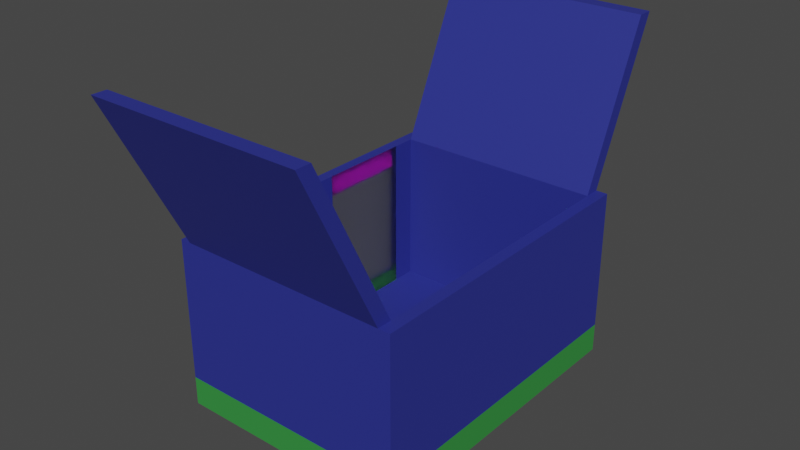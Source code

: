 # Source: ActionFigurePackage.blend  (saved by Blender 2.80.75; exported with 4.5.12 LTS)
import bpy
from mathutils import Matrix  # noqa: F401  (used for matrix-valued properties, if any)

bpy.ops.wm.read_factory_settings(use_empty=True)
scene = bpy.context.scene
scene.name = 'Scene'

# ---- collections
col_collection = bpy.data.collections.new('Collection'); scene.collection.children.link(col_collection)

# ---- images (referenced by path relative to the original .blend; pixels are not part of the script)
import os
ASSET_DIR = os.environ.get("B2B_ASSET_DIR", "")  # directory of the original .blend (textures are referenced by path, not embedded)
HERE = os.path.dirname(os.path.abspath(__file__))  # packed textures are extracted next to this script under _unpacked/

def load_image(name, relpath, width, height, colorspace="sRGB"):
    """Load a texture the original file referenced (path relative to the .blend, or extracted next to this script)."""
    p = next((c for c in (os.path.join(HERE, relpath), os.path.join(ASSET_DIR, relpath)) if relpath and os.path.exists(c)), "")
    if p:
        img = bpy.data.images.load(p, check_existing=True)
        img.name = name
    else:  # same state as the original file: an image datablock whose file is absent (Cycles renders it pink)
        img = bpy.data.images.new(name, width, height)
        img.source = "FILE"
        img.filepath = "//" + (relpath or name)
    img.colorspace_settings.name = colorspace
    return img
img_warheroes_png = load_image('WarHeroes.png', 'WarHeroes.png', 1024, 1024, 'sRGB')

# ---- materials (node trees are filled in below, after node groups)
mat_actionfigurebox = bpy.data.materials.new('ActionFigureBox')
mat_actionfigurebox.use_transparent_shadow = False
mat_logo = bpy.data.materials.new('Logo')
mat_logo.alpha_threshold = 0.0
mat_logo.use_transparent_shadow = False
mat_logo.line_color = (0.0, 0.0, 0.0, 1.0)
mat_actionfigurebox2 = bpy.data.materials.new('ActionFigureBox2')
mat_actionfigurebox2.use_transparent_shadow = False
mat_glass = bpy.data.materials.new('Glass')
mat_glass.use_transparent_shadow = False

# ---- material node trees
mat_actionfigurebox.use_nodes = True; mat_actionfigurebox.node_tree.nodes.clear()
_N = mat_actionfigurebox.node_tree.nodes; _L = mat_actionfigurebox.node_tree.links
n0 = _N.new('ShaderNodeOutputMaterial'); n0.name = 'Material Output'; n0.location = (300, 300)
n1 = _N.new('ShaderNodeBsdfPrincipled'); n1.name = 'Principled BSDF'; n1.location = (10, 300)
n1.distribution = 'GGX'
n1.subsurface_method = 'BURLEY'
n1.inputs[0].default_value = (0.02416, 0.0319, 0.2664, 1.0)
n1.inputs[3].default_value = 1.45
n1.inputs[27].default_value = (0.0, 0.0, 0.0, 1.0)
n1.inputs[28].default_value = 1.0
_L.new(n1.outputs[0], n0.inputs[0])
n0.is_active_output = True
mat_logo.use_nodes = True; mat_logo.node_tree.nodes.clear()
_N = mat_logo.node_tree.nodes; _L = mat_logo.node_tree.links
n0 = _N.new('ShaderNodeOutputMaterial'); n0.name = 'Material Output'; n0.location = (300, 300)
n1 = _N.new('ShaderNodeBsdfPrincipled'); n1.name = 'Principled BSDF'; n1.location = (10, 300)
n1.distribution = 'GGX'
n1.subsurface_method = 'BURLEY'
n1.inputs[2].default_value = 0.4
n1.inputs[3].default_value = 1.45
n1.inputs[27].default_value = (0.0, 0.0, 0.0, 1.0)
n1.inputs[28].default_value = 1.0
n2 = _N.new('ShaderNodeTexImage'); n2.name = 'Image Texture'; n2.location = (-280, 260)
n2.image = img_warheroes_png
_L.new(n1.outputs[0], n0.inputs[0])
_L.new(n2.outputs[0], n1.inputs[0])
n0.is_active_output = True
mat_actionfigurebox2.use_nodes = True; mat_actionfigurebox2.node_tree.nodes.clear()
_N = mat_actionfigurebox2.node_tree.nodes; _L = mat_actionfigurebox2.node_tree.links
n0 = _N.new('ShaderNodeOutputMaterial'); n0.name = 'Material Output'; n0.location = (300, 300)
n1 = _N.new('ShaderNodeBsdfPrincipled'); n1.name = 'Principled BSDF'; n1.location = (10, 300)
n1.distribution = 'GGX'
n1.subsurface_method = 'BURLEY'
n1.inputs[0].default_value = (0.03689, 0.2874, 0.05286, 1.0)
n1.inputs[3].default_value = 1.45
n1.inputs[27].default_value = (0.0, 0.0, 0.0, 1.0)
n1.inputs[28].default_value = 1.0
_L.new(n1.outputs[0], n0.inputs[0])
n0.is_active_output = True
mat_glass.use_nodes = True; mat_glass.node_tree.nodes.clear()
_N = mat_glass.node_tree.nodes; _L = mat_glass.node_tree.links
n0 = _N.new('ShaderNodeOutputMaterial'); n0.name = 'Material Output'; n0.location = (300, 300)
n1 = _N.new('ShaderNodeBsdfPrincipled'); n1.name = 'Principled BSDF'; n1.location = (10, 300)
n1.distribution = 'GGX'
n1.subsurface_method = 'BURLEY'
n1.inputs[3].default_value = 1.45
n1.inputs[18].default_value = 1.0
n1.inputs[19].default_value = 0.25
n1.inputs[27].default_value = (0.0, 0.0, 0.0, 1.0)
n1.inputs[28].default_value = 1.0
_L.new(n1.outputs[0], n0.inputs[0])
n0.is_active_output = True

# ---- world
world_world = bpy.data.worlds.new('World'); scene.world = world_world
world_world.use_nodes = True; world_world.node_tree.nodes.clear()
_N = world_world.node_tree.nodes; _L = world_world.node_tree.links
n0 = _N.new('ShaderNodeOutputWorld'); n0.name = 'World Output'; n0.location = (300, 300)
n1 = _N.new('ShaderNodeBackground'); n1.name = 'Background'; n1.location = (10, 300)
n1.inputs[0].default_value = (0.05088, 0.05088, 0.05088, 1.0)
_L.new(n1.outputs[0], n0.inputs[0])
n0.is_active_output = True
world_world.color = (0.05088, 0.05088, 0.05088)
world_world.use_sun_shadow = False
world_world.sun_shadow_jitter_overblur = 0.0

# ---- meshes
me_cube_002 = bpy.data.meshes.new('Cube.002')
me_cube_002.from_pydata([(-1.0, -1.0, -1.0), (-1.0, -1.0, 1.0), (-1.0, 1.0, -1.0), (-1.0, 1.0, 1.0), (1.0, -1.0, -1.0), (1.0, -1.0, 1.0), (1.0, 1.0, -1.0), (1.0, 1.0, 1.0), (0.9, 1.0, -1.0), (0.9, 1.0, 1.0), (0.9, -1.0, -1.0), (0.9, -1.0, 1.0), (-0.905, 1.0, -1.0), (-0.905, -1.0, 1.0), (-0.905, 1.0, 1.0), (-0.905, -1.0, -1.0), (-1.0, 0.9, -1.0), (-1.0, 0.9, 1.0), (1.0, 0.9, -1.0), (1.0, 0.9, 1.0), (0.9, 0.9, 1.0), (0.9, 0.9, -1.0), (-0.905, 0.9, -1.0), (-0.905, 0.9, 1.0), (-1.0, -0.905, -1.0), (1.0, -0.905, 1.0), (0.9, -0.905, 1.0), (0.9, -0.905, -1.0), (-0.905, -0.905, -1.0), (-0.905, -0.905, 1.0), (-1.0, -0.905, 1.0), (1.0, -0.905, -1.0), (-0.0025, 1.0, 1.0), (-0.0025, -1.0, -1.0), (-0.0025, 1.0, -1.0), (-0.0025, -1.0, 1.0), (-0.0025, 0.9, 1.0), (-0.0025, 0.9, -1.0), (-0.0025, -0.905, 1.0), (-0.0025, -0.905, -1.0), (-1.0, 0.9, 21.0), (-1.0, 1.0, 21.0), (0.9, 1.0, 21.0), (1.0, 1.0, 21.0), (1.0, -0.905, 21.0), (1.0, -1.0, 21.0), (-0.905, -1.0, 21.0), (-1.0, -1.0, 21.0), (-0.0025, 1.0, 21.0), (0.9, -1.0, 21.0), (0.9, -0.905, 21.0), (-0.0025, -1.0, 21.0), (-0.905, 1.0, 21.0), (-0.905, -0.905, 21.0), (-1.0, -0.905, 21.0), (1.0, 0.9, 21.0), (0.9, 0.9, 21.0), (-0.905, 0.9, 21.0), (-0.0025, 0.9, 21.0), (-0.0025, -0.905, 21.0), (-0.0025, 1.447, 41.0), (0.9, 1.447, 41.0), (0.9, -1.405, 41.0), (0.9, -1.5, 41.0), (-0.0025, -1.5, 41.0), (-0.905, -1.5, 41.0), (-0.905, -1.405, 41.0), (0.9, 1.347, 41.0), (-0.905, 1.447, 41.0), (-0.905, 1.347, 41.0), (-0.0025, 1.347, 41.0), (-0.0025, -1.405, 41.0), (-1.0, -0.0025, 1.0), (1.0, -0.0025, -1.0), (-1.0, -0.0025, -1.0), (1.0, -0.0025, 1.0), (0.9, -0.0025, 1.0), (0.9, -0.0025, -1.0), (-0.905, -0.0025, -1.0), (-0.905, -0.0025, 1.0), (-0.0025, -0.0025, -1.0), (-0.0025, -0.0025, 1.0), (-1.0, -0.0025, 21.0), (1.0, -0.0025, 21.0), (0.9, -0.0025, 21.0), (-0.905, -0.0025, 21.0), (1.0, 1.0, 18.0), (-0.0025, 1.0, 18.0), (-0.905, 1.0, 18.0), (1.0, 0.9, 18.0), (1.0, -0.905, 18.0), (0.9, -1.0, 18.0), (1.0, -1.0, 18.0), (-1.0, 0.9, 18.0), (-1.0, 1.0, 18.0), (-0.905, -1.0, 18.0), (-1.0, -1.0, 18.0), (-0.0025, -1.0, 18.0), (0.9, 1.0, 18.0), (-1.0, -0.905, 18.0), (-1.0, -0.0025, 18.0), (1.0, -0.0025, 18.0), (-1.0, 0.1329, 1.0), (1.0, 0.1329, -1.0), (-1.0, 0.1329, 21.0), (-1.0, 0.1329, -1.0), (1.0, 0.1329, 1.0), (0.9, 0.1329, 1.0), (0.9, 0.1329, -1.0), (-0.905, 0.1329, -1.0), (-0.905, 0.1329, 1.0), (-0.0025, 0.1329, -1.0), (-0.0025, 0.1329, 1.0), (1.0, 0.1329, 21.0), (0.9, 0.1329, 21.0), (-0.905, 0.1329, 21.0), (-1.0, 0.1329, 18.0), (1.0, 0.1329, 18.0), (-1.0, 0.7466, 1.0), (1.0, 0.7466, -1.0), (-1.0, 0.7466, 21.0), (-1.0, 0.7466, 18.0), (-1.0, 0.7466, -1.0), (1.0, 0.7466, 1.0), (0.9, 0.7466, 1.0), (0.9, 0.7466, -1.0), (-0.905, 0.7466, -1.0), (-0.905, 0.7466, 1.0), (-0.0025, 0.7466, -1.0), (-0.0025, 0.7466, 1.0), (1.0, 0.7466, 21.0), (0.9, 0.7466, 21.0), (-0.905, 0.7466, 21.0), (1.0, 0.7466, 18.0), (-0.0025, 1.0, 2.7), (0.9, -1.0, 2.7), (-1.0, 1.0, 2.7), (-1.0, -1.0, 2.7), (-0.0025, -1.0, 2.7), (-1.0, -0.905, 2.7), (1.0, 1.0, 2.7), (-0.905, 1.0, 2.7), (1.0, 0.9, 2.7), (1.0, -0.905, 2.7), (1.0, -1.0, 2.7), (-1.0, 0.9, 2.7), (-0.905, -1.0, 2.7), (0.9, 1.0, 2.7), (-1.0, -0.0025, 2.7), (1.0, -0.0025, 2.7), (1.0, 0.1329, 2.7), (-1.0, 0.1329, 2.7), (-1.0, 0.7466, 2.7), (1.0, 0.7466, 2.7), (-0.9631, 0.1329, 2.7), (-0.9631, 0.1329, 18.0), (-0.9631, 0.7466, 18.0), (-0.9631, 0.7466, 2.7)], [], [(16, 17, 3, 2), (8, 9, 7, 6), (31, 25, 5, 4), (15, 13, 1, 0), (27, 31, 4, 10), (97, 91, 49, 51), (96, 95, 46, 47), (39, 27, 10, 33), (4, 5, 11, 10), (34, 32, 9, 8), (2, 3, 14, 12), (24, 28, 15, 0), (94, 93, 40, 41), (33, 35, 13, 15), (76, 26, 50, 84), (2, 12, 22, 16), (34, 8, 21, 37), (89, 86, 43, 55), (26, 38, 59, 50), (8, 6, 18, 21), (6, 7, 19, 18), (122, 118, 17, 16), (0, 1, 30, 24), (81, 79, 29, 38), (74, 78, 28, 24), (80, 77, 27, 39), (87, 88, 52, 48), (133, 89, 55, 130), (77, 73, 31, 27), (73, 75, 25, 31), (78, 80, 39, 28), (76, 81, 38, 26), (12, 34, 37, 22), (92, 90, 44, 45), (10, 11, 35, 33), (91, 92, 45, 49), (12, 14, 32, 34), (28, 39, 33, 15), (53, 54, 47, 46), (44, 50, 49, 45), (52, 57, 69, 68), (49, 50, 62, 63), (43, 42, 56, 55), (52, 41, 40, 57), (83, 84, 50, 44), (85, 82, 54, 53), (53, 46, 65, 66), (57, 58, 70, 69), (127, 23, 57, 132), (23, 36, 58, 57), (86, 98, 42, 43), (99, 96, 47, 54), (98, 87, 48, 42), (95, 97, 51, 46), (36, 20, 56, 58), (38, 29, 53, 59), (100, 99, 54, 82), (88, 94, 41, 52), (71, 66, 65, 64), (60, 68, 69, 70), (61, 60, 70, 67), (62, 71, 64, 63), (59, 53, 66, 71), (48, 52, 68, 60), (46, 51, 64, 65), (58, 56, 67, 70), (42, 48, 60, 61), (50, 59, 71, 62), (51, 49, 63, 64), (56, 42, 61, 67), (116, 100, 82, 104), (29, 79, 85, 53), (115, 104, 82, 85), (113, 114, 84, 83), (107, 112, 81, 76), (109, 111, 80, 78), (103, 106, 75, 73), (108, 103, 73, 77), (90, 101, 83, 44), (111, 108, 77, 80), (105, 109, 78, 74), (112, 110, 79, 81), (24, 30, 72, 74), (107, 76, 84, 114), (143, 149, 101, 90), (151, 148, 100, 116), (141, 136, 94, 88), (148, 139, 99, 100), (146, 138, 97, 95), (147, 134, 87, 98), (139, 137, 96, 99), (140, 147, 98, 86), (135, 144, 92, 91), (144, 143, 90, 92), (153, 142, 89, 133), (134, 141, 88, 87), (142, 140, 86, 89), (136, 145, 93, 94), (137, 146, 95, 96), (138, 135, 91, 97), (149, 150, 117, 101), (151, 116, 155, 154), (124, 107, 114, 131), (129, 127, 110, 112), (122, 126, 109, 105), (128, 125, 108, 111), (125, 119, 103, 108), (119, 123, 106, 103), (126, 128, 111, 109), (124, 129, 112, 107), (130, 131, 114, 113), (132, 120, 104, 115), (121, 116, 104, 120), (79, 110, 115, 85), (101, 117, 113, 83), (74, 72, 102, 105), (93, 121, 120, 40), (57, 40, 120, 132), (55, 56, 131, 130), (20, 36, 129, 124), (22, 37, 128, 126), (18, 19, 123, 119), (21, 18, 119, 125), (37, 21, 125, 128), (16, 22, 126, 122), (36, 23, 127, 129), (20, 124, 131, 56), (145, 152, 121, 93), (150, 153, 133, 117), (110, 127, 132, 115), (117, 133, 130, 113), (105, 102, 118, 122), (106, 123, 153, 150), (17, 118, 152, 145), (118, 102, 151, 152), (75, 106, 150, 149), (35, 11, 135, 138), (1, 13, 146, 137), (3, 17, 145, 136), (19, 7, 140, 142), (32, 14, 141, 134), (123, 19, 142, 153), (5, 25, 143, 144), (11, 5, 144, 135), (7, 9, 147, 140), (30, 1, 137, 139), (9, 32, 134, 147), (13, 35, 138, 146), (72, 30, 139, 148), (14, 3, 136, 141), (102, 72, 148, 151), (25, 75, 149, 143), (157, 154, 155, 156), (121, 152, 157, 156), (116, 121, 156, 155), (152, 151, 154, 157)])
me_cube_002.polygons.foreach_set('material_index', [2, 2, 2, 2, 2, 0, 0, 2, 2, 2, 2, 2, 0, 2, 0, 2, 2, 0, 0, 2, 2, 2, 2, 0, 2, 2, 0, 0, 2, 2, 2, 0, 2, 0, 2, 0, 2, 2, 0, 0, 0, 0, 0, 0, 0, 0, 0, 0, 0, 0, 0, 0, 0, 0, 0, 0, 0, 0, 0, 0, 0, 0, 0, 0, 0, 0, 0, 0, 0, 0, 0, 0, 0, 0, 0, 2, 2, 2, 0, 2, 2, 0, 2, 0, 0, 0, 0, 1, 0, 0, 0, 0, 0, 0, 0, 0, 0, 0, 0, 0, 0, 0, 0, 0, 2, 2, 2, 2, 2, 0, 0, 0, 1, 0, 0, 2, 0, 0, 0, 0, 2, 2, 2, 2, 2, 0, 0, 0, 0, 3, 0, 2, 2, 2, 2, 2, 2, 2, 2, 2, 2, 2, 2, 2, 2, 2, 2, 2, 2, 2, 2, 2, 3, 0, 0, 0])
_uv = me_cube_002.uv_layers.new(name='UVMap')
_uv.uv.foreach_set('vector', [0.375, 0.2375, 0.625, 0.2375, 0.625, 0.25, 0.375, 0.25, 0.375, 0.4875, 0.625, 0.4875, 0.625, 0.5, 0.375, 0.5, 0.009012, 0.001495, 0.01296, 0.1252, 0.00705, 0.1256, 0.003126, 0.00168, 0.375, 0.9881, 0.625, 0.9881, 0.625, 1.0, 0.375, 1.0, 0.3625, 0.7381, 0.375, 0.7381, 0.375, 0.75, 0.3625, 0.75, 0.625, 0.8753, 0.625, 0.7625, 0.625, 0.7625, 0.625, 0.8753, 0.625, 1.0, 0.625, 0.9881, 0.625, 0.9881, 0.625, 1.0, 0.2497, 0.7381, 0.3625, 0.7381, 0.3625, 0.75, 0.2497, 0.75, 0.375, 0.75, 0.625, 0.75, 0.625, 0.7625, 0.375, 0.7625, 0.375, 0.3747, 0.625, 0.3747, 0.625, 0.4875, 0.375, 0.4875, 0.375, 0.25, 0.625, 0.25, 0.625, 0.2619, 0.375, 0.2619, 0.125, 0.7381, 0.1369, 0.7381, 0.1369, 0.75, 0.125, 0.75, 0.625, 0.25, 0.625, 0.2375, 0.625, 0.2375, 0.625, 0.25, 0.375, 0.8753, 0.625, 0.8753, 0.625, 0.9881, 0.375, 0.9881, 0.6375, 0.6253, 0.6375, 0.7381, 0.6375, 0.7381, 0.6375, 0.6253, 0.125, 0.5, 0.1369, 0.5, 0.1369, 0.5125, 0.125, 0.5125, 0.2497, 0.5, 0.3625, 0.5, 0.3625, 0.5125, 0.2497, 0.5125, 0.1699, 0.6257, 0.1637, 0.683, 0.2822, 0.6612, 0.3056, 0.4711, 0.6375, 0.7381, 0.7503, 0.7381, 0.7503, 0.7381, 0.6375, 0.7381, 0.3625, 0.5, 0.375, 0.5, 0.375, 0.5125, 0.3625, 0.5125, 0.1275, 5.727e-05, 0.3356, 0.5137, 0.2678, 0.4351, 0.1213, 4.636e-05, 0.375, 0.2183, 0.625, 0.2183, 0.625, 0.2375, 0.375, 0.2375, 0.375, 0.0, 0.625, 0.0, 0.625, 0.01187, 0.375, 0.01187, 0.7503, 0.6253, 0.8631, 0.6253, 0.8631, 0.7381, 0.7503, 0.7381, 0.125, 0.6253, 0.1369, 0.6253, 0.1369, 0.7381, 0.125, 0.7381, 0.2497, 0.6253, 0.3625, 0.6253, 0.3625, 0.7381, 0.2497, 0.7381, 0.625, 0.3747, 0.625, 0.2619, 0.625, 0.2619, 0.625, 0.3747, 0.1548, 0.7012, 0.1699, 0.6257, 0.3056, 0.4711, 0.1446, 0.7127, 0.3625, 0.6253, 0.375, 0.6253, 0.375, 0.7381, 0.3625, 0.7381, 0.06526, 0.0003815, 0.06623, 0.1234, 0.01296, 0.1252, 0.009012, 0.001495, 0.1369, 0.6253, 0.2497, 0.6253, 0.2497, 0.7381, 0.1369, 0.7381, 0.6375, 0.6253, 0.7503, 0.6253, 0.7503, 0.7381, 0.6375, 0.7381, 0.1369, 0.5, 0.2497, 0.5, 0.2497, 0.5125, 0.1369, 0.5125, 0.01614, 0.8033, 0.02342, 0.8036, 0.006242, 0.9995, 3.57e-05, 0.999, 0.375, 0.7625, 0.625, 0.7625, 0.625, 0.8753, 0.375, 0.8753, 0.625, 0.7625, 0.625, 0.75, 0.625, 0.75, 0.625, 0.7625, 0.375, 0.2619, 0.625, 0.2619, 0.625, 0.3747, 0.375, 0.3747, 0.1369, 0.7381, 0.2497, 0.7381, 0.2497, 0.75, 0.1369, 0.75, 0.8631, 0.7381, 0.875, 0.7381, 0.875, 0.75, 0.8631, 0.75, 0.625, 0.7381, 0.6375, 0.7381, 0.6375, 0.75, 0.625, 0.75, 0.8631, 0.5, 0.8631, 0.5125, 0.8631, 0.5125, 0.8631, 0.5, 0.6375, 0.75, 0.6375, 0.7381, 0.6375, 0.7381, 0.6375, 0.75, 0.625, 0.5, 0.6375, 0.5, 0.6375, 0.5125, 0.625, 0.5125, 0.8631, 0.5, 0.875, 0.5, 0.875, 0.5125, 0.8631, 0.5125, 0.625, 0.6253, 0.6375, 0.6253, 0.6375, 0.7381, 0.625, 0.7381, 0.8631, 0.6253, 0.875, 0.6253, 0.875, 0.7381, 0.8631, 0.7381, 0.8631, 0.7381, 0.8631, 0.75, 0.8631, 0.75, 0.8631, 0.7381, 0.8631, 0.5125, 0.7503, 0.5125, 0.7503, 0.5125, 0.8631, 0.5125, 0.8631, 0.5317, 0.8631, 0.5125, 0.8631, 0.5125, 0.8631, 0.5317, 0.8631, 0.5125, 0.7503, 0.5125, 0.7503, 0.5125, 0.8631, 0.5125, 0.625, 0.5, 0.625, 0.4875, 0.625, 0.4875, 0.625, 0.5, 0.625, 0.01187, 0.625, 0.0, 0.625, 0.0, 0.625, 0.01187, 0.625, 0.4875, 0.625, 0.3747, 0.625, 0.3747, 0.625, 0.4875, 0.625, 0.9881, 0.625, 0.8753, 0.625, 0.8753, 0.625, 0.9881, 0.7503, 0.5125, 0.6375, 0.5125, 0.6375, 0.5125, 0.7503, 0.5125, 0.7503, 0.7381, 0.8631, 0.7381, 0.8631, 0.7381, 0.7503, 0.7381, 0.625, 0.1247, 0.625, 0.01187, 0.625, 0.01187, 0.625, 0.1247, 0.625, 0.2619, 0.625, 0.25, 0.625, 0.25, 0.625, 0.2619, 0.7503, 0.7381, 0.8631, 0.7381, 0.8631, 0.75, 0.7503, 0.75, 0.7503, 0.5, 0.8631, 0.5, 0.8631, 0.5125, 0.7503, 0.5125, 0.6375, 0.5, 0.7503, 0.5, 0.7503, 0.5125, 0.6375, 0.5125, 0.6375, 0.7381, 0.7503, 0.7381, 0.7503, 0.75, 0.6375, 0.75, 0.7503, 0.7381, 0.8631, 0.7381, 0.8631, 0.7381, 0.7503, 0.7381, 0.625, 0.3747, 0.625, 0.2619, 0.625, 0.2619, 0.625, 0.3747, 0.625, 0.9881, 0.625, 0.8753, 0.625, 0.8753, 0.625, 0.9881, 0.7503, 0.5125, 0.6375, 0.5125, 0.6375, 0.5125, 0.7503, 0.5125, 0.625, 0.4875, 0.625, 0.3747, 0.625, 0.3747, 0.625, 0.4875, 0.6375, 0.7381, 0.7503, 0.7381, 0.7503, 0.7381, 0.6375, 0.7381, 0.625, 0.8753, 0.625, 0.7625, 0.625, 0.7625, 0.625, 0.8753, 0.6375, 0.5125, 0.6375, 0.5, 0.6375, 0.5, 0.6375, 0.5125, 0.625, 0.1416, 0.625, 0.1247, 0.625, 0.1247, 0.625, 0.1416, 0.8631, 0.7381, 0.8631, 0.6253, 0.8631, 0.6253, 0.8631, 0.7381, 0.8631, 0.6084, 0.875, 0.6084, 0.875, 0.6253, 0.8631, 0.6253, 0.625, 0.6084, 0.6375, 0.6084, 0.6375, 0.6253, 0.625, 0.6253, 0.6375, 0.6084, 0.7503, 0.6084, 0.7503, 0.6253, 0.6375, 0.6253, 0.1369, 0.6084, 0.2497, 0.6084, 0.2497, 0.6253, 0.1369, 0.6253, 0.07361, 0.0003059, 0.07457, 0.1233, 0.06623, 0.1234, 0.06526, 0.0003815, 0.3625, 0.6084, 0.375, 0.6084, 0.375, 0.6253, 0.3625, 0.6253, 0.204, 0.9405, 0.2711, 0.9306, 0.3214, 0.9791, 0.2315, 0.9668, 0.2497, 0.6084, 0.3625, 0.6084, 0.3625, 0.6253, 0.2497, 0.6253, 0.125, 0.6084, 0.1369, 0.6084, 0.1369, 0.6253, 0.125, 0.6253, 0.7503, 0.6084, 0.8631, 0.6084, 0.8631, 0.6253, 0.7503, 0.6253, 0.375, 0.01187, 0.625, 0.01187, 0.625, 0.1247, 0.375, 0.1247, 0.6375, 0.6084, 0.6375, 0.6253, 0.6375, 0.6253, 0.6375, 0.6084, 0.02549, 0.2319, 0.06661, 0.2295, 0.06372, 0.8056, 0.02342, 0.8036, 0.625, 0.1416, 0.625, 0.1247, 0.625, 0.1247, 0.625, 0.1416, 0.625, 0.2619, 0.625, 0.25, 0.625, 0.25, 0.625, 0.2619, -0.000533, 0.002948, 0.9995, -0.0005357, 1.001, 0.9994, 0.0005842, 0.9997, 0.625, 0.9881, 0.625, 0.8753, 0.625, 0.8753, 0.625, 0.9881, 0.625, 0.4875, 0.625, 0.3747, 0.625, 0.3747, 0.625, 0.4875, 0.625, 0.01187, 0.625, 0.0, 0.625, 0.0, 0.625, 0.01187, 0.625, 0.5, 0.625, 0.4875, 0.625, 0.4875, 0.625, 0.5, 0.625, 0.7625, 0.625, 0.75, 0.625, 0.75, 0.625, 0.7625, 0.01843, 0.2322, 0.02549, 0.2319, 0.02342, 0.8036, 0.01614, 0.8033, 0.1713, 0.4678, 0.2323, 0.4485, 0.1699, 0.6257, 0.1548, 0.7012, 0.625, 0.3747, 0.625, 0.2619, 0.625, 0.2619, 0.625, 0.3747, 0.2323, 0.4485, 0.2591, 0.4359, 0.1637, 0.683, 0.1699, 0.6257, 0.625, 0.25, 0.625, 0.2375, 0.625, 0.2375, 0.625, 0.25, 0.625, 1.0, 0.625, 0.9881, 0.625, 0.9881, 0.625, 1.0, 0.625, 0.8753, 0.625, 0.7625, 0.625, 0.7625, 0.625, 0.8753, 0.1683, 0.5033, 0.2861, 0.4989, 0.1325, 0.6761, 0.1574, 0.656, 0.625, 0.1416, 0.625, 0.1416, 0.625, 0.1416, 0.625, 0.1416, 0.6375, 0.5317, 0.6375, 0.6084, 0.6375, 0.6084, 0.6375, 0.5317, 0.7503, 0.5317, 0.8631, 0.5317, 0.8631, 0.6084, 0.7503, 0.6084, 0.125, 0.5317, 0.1369, 0.5317, 0.1369, 0.6084, 0.125, 0.6084, 0.2497, 0.5317, 0.3625, 0.5317, 0.3625, 0.6084, 0.2497, 0.6084, 0.3625, 0.5317, 0.375, 0.5317, 0.375, 0.6084, 0.3625, 0.6084, 0.1118, 3.57e-05, 0.2389, 0.4299, 0.07457, 0.1233, 0.07361, 0.0003059, 0.1369, 0.5317, 0.2497, 0.5317, 0.2497, 0.6084, 0.1369, 0.6084, 0.6375, 0.5317, 0.7503, 0.5317, 0.7503, 0.6084, 0.6375, 0.6084, 0.625, 0.5317, 0.6375, 0.5317, 0.6375, 0.6084, 0.625, 0.6084, 0.8631, 0.5317, 0.875, 0.5317, 0.875, 0.6084, 0.8631, 0.6084, 0.02122, 0.7461, 0.6337, 0.736, 0.6322, 0.9611, 0.01344, 0.9664, 0.8631, 0.6253, 0.8631, 0.6084, 0.8631, 0.6084, 0.8631, 0.6253, 0.1574, 0.656, 0.1325, 0.6761, 0.2332, 0.681, 0.1831, 0.6617, 0.375, 0.1247, 0.625, 0.1247, 0.625, 0.1416, 0.375, 0.1416, 0.625, 0.2375, 0.625, 0.2183, 0.625, 0.2183, 0.625, 0.2375, 0.8631, 0.5125, 0.875, 0.5125, 0.875, 0.5317, 0.8631, 0.5317, 0.625, 0.5125, 0.6375, 0.5125, 0.6375, 0.5317, 0.625, 0.5317, 0.6375, 0.5125, 0.7503, 0.5125, 0.7503, 0.5317, 0.6375, 0.5317, 0.1369, 0.5125, 0.2497, 0.5125, 0.2497, 0.5317, 0.1369, 0.5317, 0.1213, 4.636e-05, 0.2678, 0.4351, 0.2389, 0.4299, 0.1118, 3.57e-05, 0.3625, 0.5125, 0.375, 0.5125, 0.375, 0.5317, 0.3625, 0.5317, 0.2497, 0.5125, 0.3625, 0.5125, 0.3625, 0.5317, 0.2497, 0.5317, 0.125, 0.5125, 0.1369, 0.5125, 0.1369, 0.5317, 0.125, 0.5317, 0.7503, 0.5125, 0.8631, 0.5125, 0.8631, 0.5317, 0.7503, 0.5317, 0.6375, 0.5125, 0.6375, 0.5317, 0.6375, 0.5317, 0.6375, 0.5125, 0.625, 0.2375, 0.625, 0.2183, 0.625, 0.2183, 0.625, 0.2375, 0.2861, 0.4989, 0.1713, 0.4678, 0.1548, 0.7012, 0.1325, 0.6761, 0.8631, 0.6084, 0.8631, 0.5317, 0.8631, 0.5317, 0.8631, 0.6084, 0.1325, 0.6761, 0.1548, 0.7012, 0.1446, 0.7127, 0.2332, 0.681, 0.375, 0.1416, 0.625, 0.1416, 0.625, 0.2183, 0.375, 0.2183, 0.07457, 0.1233, 0.2389, 0.4299, 0.1713, 0.4678, 0.2861, 0.4989, 0.625, 0.2375, 0.625, 0.2183, 0.625, 0.2183, 0.625, 0.2375, 0.625, 0.2183, 0.625, 0.1416, 0.625, 0.1416, 0.625, 0.2183, 0.06623, 0.1234, 0.07457, 0.1233, 0.2861, 0.4989, 0.1683, 0.5033, 0.625, 0.8753, 0.625, 0.7625, 0.625, 0.7625, 0.625, 0.8753, 0.625, 1.0, 0.625, 0.9881, 0.625, 0.9881, 0.625, 1.0, 0.625, 0.25, 0.625, 0.2375, 0.625, 0.2375, 0.625, 0.25, 0.2678, 0.4351, 0.3356, 0.5137, 0.2591, 0.4359, 0.2323, 0.4485, 0.625, 0.3747, 0.625, 0.2619, 0.625, 0.2619, 0.625, 0.3747, 0.2389, 0.4299, 0.2678, 0.4351, 0.2323, 0.4485, 0.1713, 0.4678, 0.00705, 0.1256, 0.01296, 0.1252, 0.02549, 0.2319, 0.01843, 0.2322, 0.625, 0.7625, 0.625, 0.75, 0.625, 0.75, 0.625, 0.7625, 0.625, 0.5, 0.625, 0.4875, 0.625, 0.4875, 0.625, 0.5, 0.625, 0.01187, 0.625, 0.0, 0.625, 0.0, 0.625, 0.01187, 0.625, 0.4875, 0.625, 0.3747, 0.625, 0.3747, 0.625, 0.4875, 0.625, 0.9881, 0.625, 0.8753, 0.625, 0.8753, 0.625, 0.9881, 0.625, 0.1247, 0.625, 0.01187, 0.625, 0.01187, 0.625, 0.1247, 0.625, 0.2619, 0.625, 0.25, 0.625, 0.25, 0.625, 0.2619, 0.625, 0.1416, 0.625, 0.1247, 0.625, 0.1247, 0.625, 0.1416, 0.01296, 0.1252, 0.06623, 0.1234, 0.06661, 0.2295, 0.02549, 0.2319, 0.625, 0.2183, 0.625, 0.1416, 0.625, 0.1416, 0.625, 0.2183, 0.625, 0.2183, 0.625, 0.2183, 0.625, 0.2183, 0.625, 0.2183, 0.625, 0.1416, 0.625, 0.2183, 0.625, 0.2183, 0.625, 0.1416, 0.625, 0.2183, 0.625, 0.1416, 0.625, 0.1416, 0.625, 0.2183])
me_cube_002.materials.append(mat_actionfigurebox)
me_cube_002.materials.append(mat_logo)
me_cube_002.materials.append(mat_actionfigurebox2)
me_cube_002.materials.append(mat_glass)
me_cube_002.use_remesh_preserve_volume = False
me_cube_002.use_remesh_preserve_attributes = False
me_cube_002.use_mirror_vertex_groups = False
me_cube_002.update()

# ---- objects
ob_cube = bpy.data.objects.new('Cube', me_cube_002)

# ---- transforms, parenting, visibility, modifiers, constraints
ob_cube.location = (0.0, 0.0, 0.0)
ob_cube.scale = (1.5, 2.0, 0.1)
ob_cube.lineart.crease_threshold = 0.0

# ---- collection membership
col_collection.objects.link(ob_cube)

# ---- scene / render settings (as saved in the file)
scene.frame_start = 1; scene.frame_end = 250; scene.frame_set(179)
scene.render.engine = 'BLENDER_EEVEE_NEXT'
scene.cycles.use_denoising = False
scene.cycles.samples = 128
scene.cycles.sampling_pattern = 'TABULATED_SOBOL'
scene.cycles.use_adaptive_sampling = False
scene.cycles.use_light_tree = False
scene.view_settings.view_transform = 'Filmic'
bpy.context.view_layer.update()

# ---- added for rendering (the .blend has no active camera and no usable light): camera, sun
cam_auto = bpy.data.cameras.new('AutoCamera')
cam_auto.lens = 50.0
cam_auto.sensor_width = 36.0
cam_auto.clip_end = 1000.0
ob_auto_camera = bpy.data.objects.new('AutoCamera', cam_auto)
scene.collection.objects.link(ob_auto_camera)
ob_auto_camera.location = (7.24915, -8.75163, 7.79932)
ob_auto_camera.rotation_euler = (1.09748, -7.21219e-08, 0.694738)
scene.camera = ob_auto_camera
light_auto_sun = bpy.data.lights.new('AutoSun', 'SUN')
light_auto_sun.energy = 3.0
light_auto_sun.angle = 0.0523599
ob_auto_sun = bpy.data.objects.new('AutoSun', light_auto_sun)
scene.collection.objects.link(ob_auto_sun)
ob_auto_sun.rotation_euler = (0.872665, 0.174533, 0.523599)
bpy.context.view_layer.update()
